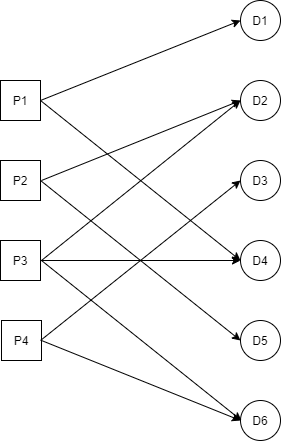

The diagram above was exported from draw.io. Its source (the exported page's mxGraphModel, read from the mxfile embedded in the PNG):
<mxGraphModel dx="702" dy="761" grid="1" gridSize="10" guides="1" tooltips="1" connect="1" arrows="1" fold="1" page="1" pageScale="1" pageWidth="827" pageHeight="1169" math="0" shadow="0">
  <root>
    <mxCell id="0" />
    <mxCell id="1" parent="0" />
    <mxCell id="PY1-gpWcLUAm7AGEBxiU-1" value="P1" style="whiteSpace=wrap;html=1;aspect=fixed;" vertex="1" parent="1">
      <mxGeometry x="120" y="120" width="40" height="40" as="geometry" />
    </mxCell>
    <mxCell id="PY1-gpWcLUAm7AGEBxiU-2" value="P2" style="whiteSpace=wrap;html=1;aspect=fixed;" vertex="1" parent="1">
      <mxGeometry x="120" y="200" width="40" height="40" as="geometry" />
    </mxCell>
    <mxCell id="PY1-gpWcLUAm7AGEBxiU-3" value="P3" style="whiteSpace=wrap;html=1;aspect=fixed;" vertex="1" parent="1">
      <mxGeometry x="120" y="280" width="40" height="40" as="geometry" />
    </mxCell>
    <mxCell id="PY1-gpWcLUAm7AGEBxiU-4" value="P4" style="whiteSpace=wrap;html=1;aspect=fixed;" vertex="1" parent="1">
      <mxGeometry x="121" y="360" width="40" height="40" as="geometry" />
    </mxCell>
    <mxCell id="PY1-gpWcLUAm7AGEBxiU-6" value="D1" style="ellipse;whiteSpace=wrap;html=1;aspect=fixed;" vertex="1" parent="1">
      <mxGeometry x="360" y="40" width="40" height="40" as="geometry" />
    </mxCell>
    <mxCell id="PY1-gpWcLUAm7AGEBxiU-7" value="D2" style="ellipse;whiteSpace=wrap;html=1;aspect=fixed;" vertex="1" parent="1">
      <mxGeometry x="360" y="120" width="40" height="40" as="geometry" />
    </mxCell>
    <mxCell id="PY1-gpWcLUAm7AGEBxiU-8" value="D3" style="ellipse;whiteSpace=wrap;html=1;aspect=fixed;" vertex="1" parent="1">
      <mxGeometry x="360" y="200" width="40" height="40" as="geometry" />
    </mxCell>
    <mxCell id="PY1-gpWcLUAm7AGEBxiU-9" value="D4" style="ellipse;whiteSpace=wrap;html=1;aspect=fixed;" vertex="1" parent="1">
      <mxGeometry x="360" y="280" width="40" height="40" as="geometry" />
    </mxCell>
    <mxCell id="PY1-gpWcLUAm7AGEBxiU-10" value="D5" style="ellipse;whiteSpace=wrap;html=1;aspect=fixed;" vertex="1" parent="1">
      <mxGeometry x="360" y="360" width="40" height="40" as="geometry" />
    </mxCell>
    <mxCell id="PY1-gpWcLUAm7AGEBxiU-11" value="D6" style="ellipse;whiteSpace=wrap;html=1;aspect=fixed;" vertex="1" parent="1">
      <mxGeometry x="360" y="440" width="40" height="40" as="geometry" />
    </mxCell>
    <mxCell id="PY1-gpWcLUAm7AGEBxiU-13" value="" style="endArrow=classic;html=1;entryX=0;entryY=0.5;entryDx=0;entryDy=0;" edge="1" parent="1" target="PY1-gpWcLUAm7AGEBxiU-6">
      <mxGeometry width="50" height="50" relative="1" as="geometry">
        <mxPoint x="160" y="140" as="sourcePoint" />
        <mxPoint x="210" y="90" as="targetPoint" />
      </mxGeometry>
    </mxCell>
    <mxCell id="PY1-gpWcLUAm7AGEBxiU-14" value="" style="endArrow=classic;html=1;entryX=0;entryY=0.5;entryDx=0;entryDy=0;" edge="1" parent="1" target="PY1-gpWcLUAm7AGEBxiU-7">
      <mxGeometry width="50" height="50" relative="1" as="geometry">
        <mxPoint x="161" y="220" as="sourcePoint" />
        <mxPoint x="211" y="170" as="targetPoint" />
      </mxGeometry>
    </mxCell>
    <mxCell id="PY1-gpWcLUAm7AGEBxiU-16" value="" style="endArrow=classic;html=1;entryX=0;entryY=0.5;entryDx=0;entryDy=0;" edge="1" parent="1" target="PY1-gpWcLUAm7AGEBxiU-7">
      <mxGeometry width="50" height="50" relative="1" as="geometry">
        <mxPoint x="161" y="300" as="sourcePoint" />
        <mxPoint x="360" y="220" as="targetPoint" />
      </mxGeometry>
    </mxCell>
    <mxCell id="PY1-gpWcLUAm7AGEBxiU-21" value="" style="endArrow=classic;html=1;entryX=0;entryY=0.5;entryDx=0;entryDy=0;" edge="1" parent="1">
      <mxGeometry width="50" height="50" relative="1" as="geometry">
        <mxPoint x="161" y="300" as="sourcePoint" />
        <mxPoint x="361" y="460" as="targetPoint" />
      </mxGeometry>
    </mxCell>
    <mxCell id="PY1-gpWcLUAm7AGEBxiU-23" value="" style="endArrow=classic;html=1;entryX=0;entryY=0.5;entryDx=0;entryDy=0;" edge="1" parent="1" target="PY1-gpWcLUAm7AGEBxiU-8">
      <mxGeometry width="50" height="50" relative="1" as="geometry">
        <mxPoint x="160" y="380" as="sourcePoint" />
        <mxPoint x="410" y="430" as="targetPoint" />
      </mxGeometry>
    </mxCell>
    <mxCell id="PY1-gpWcLUAm7AGEBxiU-25" value="" style="endArrow=classic;html=1;" edge="1" parent="1">
      <mxGeometry width="50" height="50" relative="1" as="geometry">
        <mxPoint x="160" y="140" as="sourcePoint" />
        <mxPoint x="360" y="300" as="targetPoint" />
      </mxGeometry>
    </mxCell>
    <mxCell id="PY1-gpWcLUAm7AGEBxiU-26" value="" style="endArrow=classic;html=1;entryX=0;entryY=0.5;entryDx=0;entryDy=0;exitX=1;exitY=0.5;exitDx=0;exitDy=0;" edge="1" parent="1" source="PY1-gpWcLUAm7AGEBxiU-2" target="PY1-gpWcLUAm7AGEBxiU-10">
      <mxGeometry width="50" height="50" relative="1" as="geometry">
        <mxPoint x="171" y="230" as="sourcePoint" />
        <mxPoint x="370" y="150" as="targetPoint" />
      </mxGeometry>
    </mxCell>
    <mxCell id="PY1-gpWcLUAm7AGEBxiU-27" value="" style="endArrow=classic;html=1;exitX=1;exitY=0.5;exitDx=0;exitDy=0;" edge="1" parent="1" source="PY1-gpWcLUAm7AGEBxiU-4">
      <mxGeometry width="50" height="50" relative="1" as="geometry">
        <mxPoint x="170" y="390" as="sourcePoint" />
        <mxPoint x="360" y="460" as="targetPoint" />
      </mxGeometry>
    </mxCell>
    <mxCell id="PY1-gpWcLUAm7AGEBxiU-29" value="" style="endArrow=classic;html=1;entryX=0;entryY=0.5;entryDx=0;entryDy=0;exitX=1;exitY=0.5;exitDx=0;exitDy=0;" edge="1" parent="1" source="PY1-gpWcLUAm7AGEBxiU-3" target="PY1-gpWcLUAm7AGEBxiU-9">
      <mxGeometry width="50" height="50" relative="1" as="geometry">
        <mxPoint x="171" y="310" as="sourcePoint" />
        <mxPoint x="371" y="470" as="targetPoint" />
      </mxGeometry>
    </mxCell>
  </root>
</mxGraphModel>